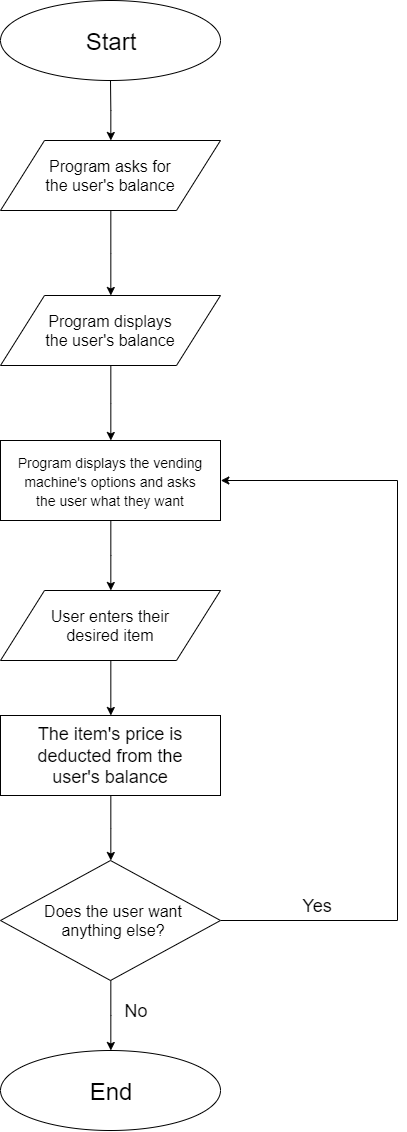

The diagram above was exported from draw.io. Its source (the exported page's mxGraphModel, read from the mxfile embedded in the PNG):
<mxGraphModel dx="1680" dy="380" grid="1" gridSize="10" guides="1" tooltips="1" connect="1" arrows="1" fold="1" page="1" pageScale="1" pageWidth="827" pageHeight="1169" math="0" shadow="0">
  <root>
    <mxCell id="0" />
    <mxCell id="1" parent="0" />
    <mxCell id="7FeSPRydUfL6SQm5leB2-14" style="edgeStyle=orthogonalEdgeStyle;rounded=0;orthogonalLoop=1;jettySize=auto;html=1;entryX=0.5;entryY=0;entryDx=0;entryDy=0;" edge="1" parent="1" source="7FeSPRydUfL6SQm5leB2-13" target="7FeSPRydUfL6SQm5leB2-12">
      <mxGeometry relative="1" as="geometry" />
    </mxCell>
    <mxCell id="7FeSPRydUfL6SQm5leB2-13" value="" style="shape=parallelogram;perimeter=parallelogramPerimeter;whiteSpace=wrap;html=1;" vertex="1" parent="1">
      <mxGeometry x="303" y="315" width="220" height="70" as="geometry" />
    </mxCell>
    <mxCell id="7FeSPRydUfL6SQm5leB2-6" style="edgeStyle=orthogonalEdgeStyle;rounded=0;orthogonalLoop=1;jettySize=auto;html=1;entryX=0.5;entryY=0;entryDx=0;entryDy=0;" edge="1" parent="1" source="7FeSPRydUfL6SQm5leB2-1" target="7FeSPRydUfL6SQm5leB2-5">
      <mxGeometry relative="1" as="geometry" />
    </mxCell>
    <mxCell id="7FeSPRydUfL6SQm5leB2-1" value="" style="ellipse;whiteSpace=wrap;html=1;" vertex="1" parent="1">
      <mxGeometry x="303" y="20" width="220" height="80" as="geometry" />
    </mxCell>
    <mxCell id="7FeSPRydUfL6SQm5leB2-2" value="&lt;font style=&quot;font-size: 24px&quot;&gt;Start&lt;/font&gt;" style="text;html=1;strokeColor=none;fillColor=none;align=center;verticalAlign=middle;whiteSpace=wrap;rounded=0;fontSize=25;" vertex="1" parent="1">
      <mxGeometry x="368" y="45" width="90" height="30" as="geometry" />
    </mxCell>
    <mxCell id="7FeSPRydUfL6SQm5leB2-11" style="edgeStyle=orthogonalEdgeStyle;rounded=0;orthogonalLoop=1;jettySize=auto;html=1;entryX=0.5;entryY=0;entryDx=0;entryDy=0;" edge="1" parent="1" source="7FeSPRydUfL6SQm5leB2-5" target="7FeSPRydUfL6SQm5leB2-13">
      <mxGeometry relative="1" as="geometry">
        <mxPoint x="413" y="290" as="targetPoint" />
      </mxGeometry>
    </mxCell>
    <mxCell id="7FeSPRydUfL6SQm5leB2-5" value="" style="shape=parallelogram;perimeter=parallelogramPerimeter;whiteSpace=wrap;html=1;" vertex="1" parent="1">
      <mxGeometry x="303" y="160" width="220" height="70" as="geometry" />
    </mxCell>
    <mxCell id="7FeSPRydUfL6SQm5leB2-7" value="&lt;font&gt;&lt;font style=&quot;font-size: 16px&quot;&gt;Program asks for&lt;br&gt;the user's balance&lt;/font&gt;&lt;br&gt;&lt;/font&gt;" style="text;html=1;strokeColor=none;fillColor=none;align=center;verticalAlign=middle;whiteSpace=wrap;rounded=0;" vertex="1" parent="1">
      <mxGeometry x="328" y="170" width="170" height="50" as="geometry" />
    </mxCell>
    <mxCell id="7FeSPRydUfL6SQm5leB2-9" value="&lt;font&gt;&lt;font style=&quot;font-size: 16px&quot;&gt;Program displays the user's balance&lt;/font&gt;&lt;br&gt;&lt;/font&gt;" style="text;html=1;strokeColor=none;fillColor=none;align=center;verticalAlign=middle;whiteSpace=wrap;rounded=0;fontSize=16;" vertex="1" parent="1">
      <mxGeometry x="338" y="325" width="150" height="50" as="geometry" />
    </mxCell>
    <mxCell id="7FeSPRydUfL6SQm5leB2-22" style="edgeStyle=orthogonalEdgeStyle;rounded=0;orthogonalLoop=1;jettySize=auto;html=1;exitX=0.5;exitY=1;exitDx=0;exitDy=0;" edge="1" parent="1" source="7FeSPRydUfL6SQm5leB2-12" target="7FeSPRydUfL6SQm5leB2-17">
      <mxGeometry relative="1" as="geometry" />
    </mxCell>
    <mxCell id="7FeSPRydUfL6SQm5leB2-12" value="" style="rounded=0;whiteSpace=wrap;html=1;" vertex="1" parent="1">
      <mxGeometry x="303" y="460" width="220" height="80" as="geometry" />
    </mxCell>
    <mxCell id="7FeSPRydUfL6SQm5leB2-15" value="&lt;font&gt;&lt;font style=&quot;font-size: 14px&quot;&gt;Program displays the vending machine's options and asks the user what they want&lt;/font&gt;&lt;br&gt;&lt;/font&gt;" style="text;html=1;strokeColor=none;fillColor=none;align=center;verticalAlign=middle;whiteSpace=wrap;rounded=0;fontSize=16;" vertex="1" parent="1">
      <mxGeometry x="318" y="475" width="190" height="50" as="geometry" />
    </mxCell>
    <mxCell id="7FeSPRydUfL6SQm5leB2-26" style="edgeStyle=orthogonalEdgeStyle;rounded=0;orthogonalLoop=1;jettySize=auto;html=1;exitX=0.5;exitY=1;exitDx=0;exitDy=0;entryX=0.5;entryY=0;entryDx=0;entryDy=0;" edge="1" parent="1" source="7FeSPRydUfL6SQm5leB2-17" target="7FeSPRydUfL6SQm5leB2-24">
      <mxGeometry relative="1" as="geometry" />
    </mxCell>
    <mxCell id="7FeSPRydUfL6SQm5leB2-17" value="" style="shape=parallelogram;perimeter=parallelogramPerimeter;whiteSpace=wrap;html=1;" vertex="1" parent="1">
      <mxGeometry x="303" y="610" width="220" height="70" as="geometry" />
    </mxCell>
    <mxCell id="7FeSPRydUfL6SQm5leB2-23" value="&lt;font&gt;&lt;font style=&quot;font-size: 16px&quot;&gt;User enters their desired item&lt;/font&gt;&lt;br&gt;&lt;/font&gt;" style="text;html=1;strokeColor=none;fillColor=none;align=center;verticalAlign=middle;whiteSpace=wrap;rounded=0;fontSize=16;" vertex="1" parent="1">
      <mxGeometry x="338" y="620" width="150" height="50" as="geometry" />
    </mxCell>
    <mxCell id="7FeSPRydUfL6SQm5leB2-31" style="edgeStyle=orthogonalEdgeStyle;rounded=0;orthogonalLoop=1;jettySize=auto;html=1;entryX=0.5;entryY=0;entryDx=0;entryDy=0;" edge="1" parent="1" source="7FeSPRydUfL6SQm5leB2-24" target="7FeSPRydUfL6SQm5leB2-27">
      <mxGeometry relative="1" as="geometry" />
    </mxCell>
    <mxCell id="7FeSPRydUfL6SQm5leB2-24" value="" style="rounded=0;whiteSpace=wrap;html=1;" vertex="1" parent="1">
      <mxGeometry x="303" y="735" width="220" height="80" as="geometry" />
    </mxCell>
    <mxCell id="7FeSPRydUfL6SQm5leB2-25" value="&lt;font&gt;&lt;font style=&quot;font-size: 18px&quot;&gt;The item's price is deducted from the user's balance&lt;/font&gt;&lt;br&gt;&lt;/font&gt;" style="text;html=1;strokeColor=none;fillColor=none;align=center;verticalAlign=middle;whiteSpace=wrap;rounded=0;fontSize=16;" vertex="1" parent="1">
      <mxGeometry x="318" y="750" width="190" height="50" as="geometry" />
    </mxCell>
    <mxCell id="7FeSPRydUfL6SQm5leB2-34" style="edgeStyle=orthogonalEdgeStyle;rounded=0;orthogonalLoop=1;jettySize=auto;html=1;entryX=0.5;entryY=0;entryDx=0;entryDy=0;" edge="1" parent="1" source="7FeSPRydUfL6SQm5leB2-27" target="7FeSPRydUfL6SQm5leB2-32">
      <mxGeometry relative="1" as="geometry" />
    </mxCell>
    <mxCell id="7FeSPRydUfL6SQm5leB2-39" style="edgeStyle=orthogonalEdgeStyle;rounded=0;orthogonalLoop=1;jettySize=auto;html=1;exitX=1;exitY=0.5;exitDx=0;exitDy=0;entryX=1;entryY=0.5;entryDx=0;entryDy=0;" edge="1" parent="1" source="7FeSPRydUfL6SQm5leB2-27" target="7FeSPRydUfL6SQm5leB2-12">
      <mxGeometry relative="1" as="geometry">
        <mxPoint x="530" y="500" as="targetPoint" />
        <Array as="points">
          <mxPoint x="700" y="940" />
          <mxPoint x="700" y="500" />
        </Array>
      </mxGeometry>
    </mxCell>
    <mxCell id="7FeSPRydUfL6SQm5leB2-27" value="" style="rhombus;whiteSpace=wrap;html=1;" vertex="1" parent="1">
      <mxGeometry x="303" y="880" width="220" height="120" as="geometry" />
    </mxCell>
    <mxCell id="7FeSPRydUfL6SQm5leB2-30" value="&lt;font&gt;&lt;font style=&quot;font-size: 16px&quot;&gt;Does the user want anything else?&lt;/font&gt;&lt;br&gt;&lt;/font&gt;" style="text;html=1;strokeColor=none;fillColor=none;align=center;verticalAlign=middle;whiteSpace=wrap;rounded=0;fontSize=16;" vertex="1" parent="1">
      <mxGeometry x="341" y="915" width="150" height="50" as="geometry" />
    </mxCell>
    <mxCell id="7FeSPRydUfL6SQm5leB2-32" value="" style="ellipse;whiteSpace=wrap;html=1;" vertex="1" parent="1">
      <mxGeometry x="303" y="1070" width="220" height="80" as="geometry" />
    </mxCell>
    <mxCell id="7FeSPRydUfL6SQm5leB2-33" value="&lt;font style=&quot;font-size: 24px&quot;&gt;End&lt;/font&gt;" style="text;html=1;strokeColor=none;fillColor=none;align=center;verticalAlign=middle;whiteSpace=wrap;rounded=0;fontSize=25;" vertex="1" parent="1">
      <mxGeometry x="368" y="1095" width="90" height="30" as="geometry" />
    </mxCell>
    <mxCell id="7FeSPRydUfL6SQm5leB2-38" value="&lt;font style=&quot;font-size: 18px&quot;&gt;No&lt;/font&gt;" style="text;html=1;strokeColor=none;fillColor=none;align=center;verticalAlign=middle;whiteSpace=wrap;rounded=0;" vertex="1" parent="1">
      <mxGeometry x="418" y="1020" width="40" height="20" as="geometry" />
    </mxCell>
    <mxCell id="7FeSPRydUfL6SQm5leB2-40" value="&lt;font style=&quot;font-size: 18px&quot;&gt;Yes&lt;/font&gt;" style="text;html=1;strokeColor=none;fillColor=none;align=center;verticalAlign=middle;whiteSpace=wrap;rounded=0;" vertex="1" parent="1">
      <mxGeometry x="600" y="915" width="40" height="20" as="geometry" />
    </mxCell>
  </root>
</mxGraphModel>